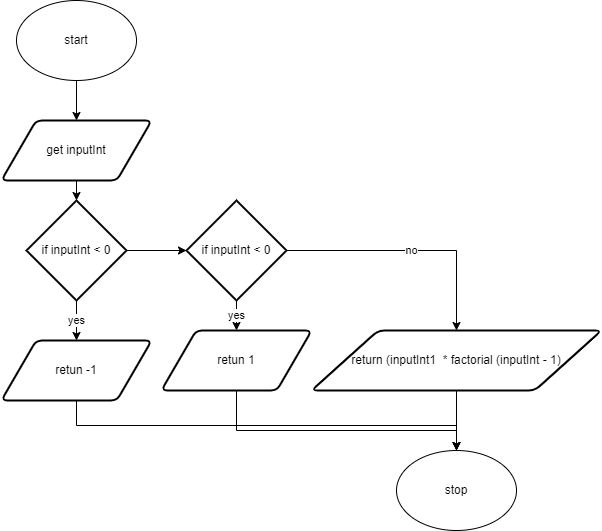

The diagram above was exported from draw.io. Its source (the exported page's mxGraphModel, read from the mxfile embedded in the PNG):
<mxGraphModel dx="690" dy="526" grid="1" gridSize="10" guides="1" tooltips="1" connect="1" arrows="1" fold="1" page="1" pageScale="1" pageWidth="827" pageHeight="1169" math="0" shadow="0">
  <root>
    <mxCell id="0" />
    <mxCell id="1" parent="0" />
    <mxCell id="9" style="edgeStyle=none;html=1;exitX=0.5;exitY=1;exitDx=0;exitDy=0;entryX=0.5;entryY=0;entryDx=0;entryDy=0;" parent="1" source="2" target="8" edge="1">
      <mxGeometry relative="1" as="geometry" />
    </mxCell>
    <mxCell id="2" value="start" style="ellipse;whiteSpace=wrap;html=1;" parent="1" vertex="1">
      <mxGeometry x="220" y="40" width="120" height="80" as="geometry" />
    </mxCell>
    <mxCell id="7" value="stop" style="ellipse;whiteSpace=wrap;html=1;" parent="1" vertex="1">
      <mxGeometry x="600" y="490" width="120" height="80" as="geometry" />
    </mxCell>
    <mxCell id="12" style="edgeStyle=none;html=1;exitX=0.5;exitY=1;exitDx=0;exitDy=0;" parent="1" source="8" edge="1">
      <mxGeometry relative="1" as="geometry">
        <mxPoint x="280" y="240" as="targetPoint" />
      </mxGeometry>
    </mxCell>
    <mxCell id="8" value="get inputInt" style="shape=parallelogram;html=1;strokeWidth=2;perimeter=parallelogramPerimeter;whiteSpace=wrap;rounded=1;arcSize=12;size=0.23;" parent="1" vertex="1">
      <mxGeometry x="205" y="160" width="150" height="60" as="geometry" />
    </mxCell>
    <mxCell id="23" value="yes" style="edgeStyle=orthogonalEdgeStyle;shape=connector;rounded=0;html=1;exitX=0.5;exitY=1;exitDx=0;exitDy=0;exitPerimeter=0;entryX=0.5;entryY=0;entryDx=0;entryDy=0;labelBackgroundColor=default;fontFamily=Helvetica;fontSize=11;fontColor=default;endArrow=classic;strokeColor=default;" parent="1" source="10" target="15" edge="1">
      <mxGeometry relative="1" as="geometry" />
    </mxCell>
    <mxCell id="26" style="edgeStyle=orthogonalEdgeStyle;shape=connector;rounded=0;html=1;exitX=1;exitY=0.5;exitDx=0;exitDy=0;exitPerimeter=0;entryX=0;entryY=0.5;entryDx=0;entryDy=0;entryPerimeter=0;labelBackgroundColor=default;fontFamily=Helvetica;fontSize=11;fontColor=default;endArrow=classic;strokeColor=default;" edge="1" parent="1" source="10" target="25">
      <mxGeometry relative="1" as="geometry" />
    </mxCell>
    <mxCell id="10" value="if inputInt &amp;lt; 0" style="strokeWidth=2;html=1;shape=mxgraph.flowchart.decision;whiteSpace=wrap;" parent="1" vertex="1">
      <mxGeometry x="230" y="240" width="100" height="100" as="geometry" />
    </mxCell>
    <mxCell id="30" style="edgeStyle=orthogonalEdgeStyle;shape=connector;rounded=0;html=1;exitX=0.5;exitY=1;exitDx=0;exitDy=0;entryX=0.5;entryY=0;entryDx=0;entryDy=0;labelBackgroundColor=default;fontFamily=Helvetica;fontSize=11;fontColor=default;endArrow=classic;strokeColor=default;" edge="1" parent="1" source="15" target="7">
      <mxGeometry relative="1" as="geometry" />
    </mxCell>
    <mxCell id="15" value="retun -1" style="shape=parallelogram;html=1;strokeWidth=2;perimeter=parallelogramPerimeter;whiteSpace=wrap;rounded=1;arcSize=12;size=0.23;" parent="1" vertex="1">
      <mxGeometry x="205" y="380" width="150" height="60" as="geometry" />
    </mxCell>
    <mxCell id="32" style="edgeStyle=orthogonalEdgeStyle;shape=connector;rounded=0;html=1;exitX=0.5;exitY=1;exitDx=0;exitDy=0;labelBackgroundColor=default;fontFamily=Helvetica;fontSize=11;fontColor=default;endArrow=classic;strokeColor=default;" edge="1" parent="1" source="16">
      <mxGeometry relative="1" as="geometry">
        <mxPoint x="660" y="490" as="targetPoint" />
      </mxGeometry>
    </mxCell>
    <mxCell id="16" value="return (inputInt1&amp;nbsp; * factorial (inputInt - 1)" style="shape=parallelogram;html=1;strokeWidth=2;perimeter=parallelogramPerimeter;whiteSpace=wrap;rounded=1;arcSize=12;size=0.23;" parent="1" vertex="1">
      <mxGeometry x="515" y="370" width="290" height="60" as="geometry" />
    </mxCell>
    <mxCell id="28" value="yes" style="edgeStyle=orthogonalEdgeStyle;shape=connector;rounded=0;html=1;exitX=0.5;exitY=1;exitDx=0;exitDy=0;exitPerimeter=0;entryX=0.5;entryY=0;entryDx=0;entryDy=0;labelBackgroundColor=default;fontFamily=Helvetica;fontSize=11;fontColor=default;endArrow=classic;strokeColor=default;" edge="1" parent="1" source="25" target="27">
      <mxGeometry relative="1" as="geometry" />
    </mxCell>
    <mxCell id="29" value="no" style="edgeStyle=orthogonalEdgeStyle;shape=connector;rounded=0;html=1;exitX=1;exitY=0.5;exitDx=0;exitDy=0;exitPerimeter=0;entryX=0.5;entryY=0;entryDx=0;entryDy=0;labelBackgroundColor=default;fontFamily=Helvetica;fontSize=11;fontColor=default;endArrow=classic;strokeColor=default;" edge="1" parent="1" source="25" target="16">
      <mxGeometry relative="1" as="geometry" />
    </mxCell>
    <mxCell id="25" value="if inputInt &amp;lt; 0" style="strokeWidth=2;html=1;shape=mxgraph.flowchart.decision;whiteSpace=wrap;" vertex="1" parent="1">
      <mxGeometry x="390" y="240" width="100" height="100" as="geometry" />
    </mxCell>
    <mxCell id="31" style="edgeStyle=orthogonalEdgeStyle;shape=connector;rounded=0;html=1;exitX=0.5;exitY=1;exitDx=0;exitDy=0;labelBackgroundColor=default;fontFamily=Helvetica;fontSize=11;fontColor=default;endArrow=classic;strokeColor=default;" edge="1" parent="1" source="27" target="7">
      <mxGeometry relative="1" as="geometry">
        <Array as="points">
          <mxPoint x="440" y="470" />
          <mxPoint x="660" y="470" />
        </Array>
      </mxGeometry>
    </mxCell>
    <mxCell id="27" value="retun 1" style="shape=parallelogram;html=1;strokeWidth=2;perimeter=parallelogramPerimeter;whiteSpace=wrap;rounded=1;arcSize=12;size=0.23;" vertex="1" parent="1">
      <mxGeometry x="365" y="370" width="150" height="60" as="geometry" />
    </mxCell>
  </root>
</mxGraphModel>